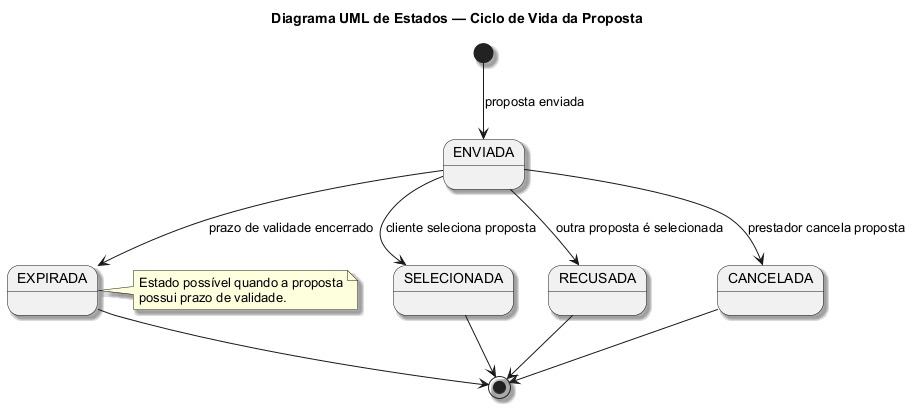

The diagram above was rendered by PlantUML. Its source (embedded in the PNG):
@startuml
' Fonte do projeto: docs/documentacao-projeto.md; docs/contratos-operacao.md
' Fonte conceitual: tools/Projeto PlantUML API/plantuml_code/state_diagram.puml
title Diagrama UML de Estados — Ciclo de Vida da Proposta
skinparam backgroundColor #FFFFFF
skinparam shadowing true
skinparam defaultFontName Arial

[*] --> ENVIADA : proposta enviada
ENVIADA --> SELECIONADA : cliente seleciona proposta
ENVIADA --> RECUSADA : outra proposta é selecionada
ENVIADA --> CANCELADA : prestador cancela proposta
ENVIADA --> EXPIRADA : prazo de validade encerrado

SELECIONADA --> [*]
RECUSADA --> [*]
CANCELADA --> [*]
EXPIRADA --> [*]

note right of EXPIRADA
Estado possível quando a proposta
possui prazo de validade.
end note
@enduml